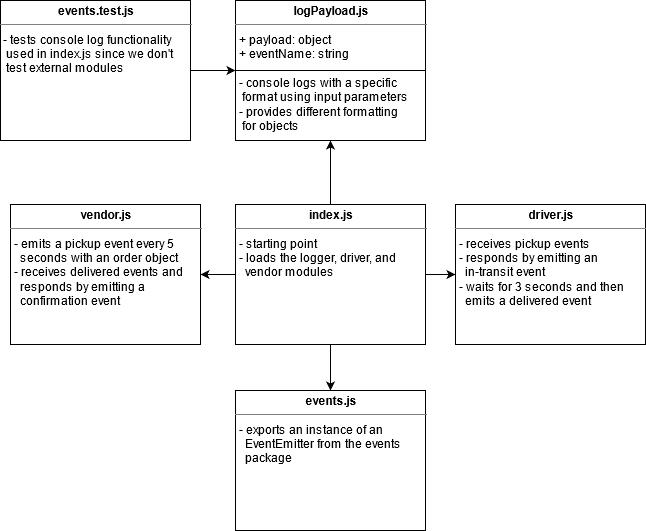

The diagram above was exported from draw.io. Its source (the exported page's mxGraphModel, read from the mxfile embedded in the PNG):
<mxGraphModel dx="2062" dy="1123" grid="1" gridSize="10" guides="1" tooltips="1" connect="1" arrows="1" fold="1" page="1" pageScale="1" pageWidth="1169" pageHeight="826" background="#ffffff" math="0" shadow="0">
  <root>
    <mxCell id="0" />
    <mxCell id="1" parent="0" />
    <mxCell id="vBddboIVCOBGoCwsKS9x-4" style="edgeStyle=orthogonalEdgeStyle;rounded=0;orthogonalLoop=1;jettySize=auto;html=1;exitX=1;exitY=0.5;exitDx=0;exitDy=0;entryX=0;entryY=0.5;entryDx=0;entryDy=0;" parent="1" source="uk9tYBDSgavBsX28dxRH-1" target="vBddboIVCOBGoCwsKS9x-1" edge="1">
      <mxGeometry relative="1" as="geometry" />
    </mxCell>
    <mxCell id="QrVjBNvXS_jnbxkEHDsX-9" style="edgeStyle=orthogonalEdgeStyle;rounded=0;orthogonalLoop=1;jettySize=auto;html=1;exitX=0;exitY=0.5;exitDx=0;exitDy=0;entryX=1;entryY=0.5;entryDx=0;entryDy=0;" edge="1" parent="1" source="uk9tYBDSgavBsX28dxRH-1" target="vBddboIVCOBGoCwsKS9x-2">
      <mxGeometry relative="1" as="geometry" />
    </mxCell>
    <mxCell id="QrVjBNvXS_jnbxkEHDsX-13" style="edgeStyle=orthogonalEdgeStyle;rounded=0;orthogonalLoop=1;jettySize=auto;html=1;exitX=0.5;exitY=0;exitDx=0;exitDy=0;" edge="1" parent="1" source="uk9tYBDSgavBsX28dxRH-1" target="vBddboIVCOBGoCwsKS9x-32">
      <mxGeometry relative="1" as="geometry" />
    </mxCell>
    <mxCell id="QrVjBNvXS_jnbxkEHDsX-18" style="edgeStyle=orthogonalEdgeStyle;rounded=0;orthogonalLoop=1;jettySize=auto;html=1;exitX=0.5;exitY=1;exitDx=0;exitDy=0;" edge="1" parent="1" source="uk9tYBDSgavBsX28dxRH-1" target="QrVjBNvXS_jnbxkEHDsX-17">
      <mxGeometry relative="1" as="geometry" />
    </mxCell>
    <mxCell id="uk9tYBDSgavBsX28dxRH-1" value="&lt;p style=&quot;margin: 0px ; margin-top: 4px ; text-align: center&quot;&gt;&lt;b&gt;index.js&lt;/b&gt;&lt;/p&gt;&lt;hr size=&quot;1&quot;&gt;&lt;p style=&quot;margin: 0px ; margin-left: 4px&quot;&gt;&lt;/p&gt;&lt;p style=&quot;margin: 0px ; margin-left: 4px&quot;&gt;- starting point&lt;br&gt;&lt;/p&gt;&lt;p style=&quot;margin: 0px ; margin-left: 4px&quot;&gt;- loads the logger, driver, and &lt;br&gt;&lt;/p&gt;&lt;p style=&quot;margin: 0px ; margin-left: 4px&quot;&gt;&amp;nbsp; vendor modules&lt;br&gt;&lt;/p&gt;&lt;div&gt;&lt;br&gt;&lt;/div&gt;" style="verticalAlign=top;align=left;overflow=fill;fontSize=12;fontFamily=Helvetica;html=1;rounded=0;shadow=0;comic=0;labelBackgroundColor=none;strokeWidth=1" parent="1" vertex="1">
      <mxGeometry x="525" y="244" width="190" height="140" as="geometry" />
    </mxCell>
    <mxCell id="vBddboIVCOBGoCwsKS9x-1" value="&lt;p style=&quot;margin: 0px ; margin-top: 4px ; text-align: center&quot;&gt;&lt;b&gt;driver.js&lt;/b&gt;&lt;/p&gt;&lt;hr size=&quot;1&quot;&gt;&lt;p style=&quot;margin: 0px ; margin-left: 4px&quot;&gt;- receives pickup events&lt;/p&gt;&lt;p style=&quot;margin: 0px ; margin-left: 4px&quot;&gt;- responds by emitting an&lt;/p&gt;&lt;p style=&quot;margin: 0px ; margin-left: 4px&quot;&gt;&amp;nbsp; in-transit event&lt;/p&gt;&lt;p style=&quot;margin: 0px ; margin-left: 4px&quot;&gt;- waits for 3 seconds and then&lt;/p&gt;&lt;p style=&quot;margin: 0px ; margin-left: 4px&quot;&gt;&amp;nbsp; emits a delivered event&lt;br&gt;&lt;/p&gt;" style="verticalAlign=top;align=left;overflow=fill;fontSize=12;fontFamily=Helvetica;html=1;rounded=0;shadow=0;comic=0;labelBackgroundColor=none;strokeWidth=1" parent="1" vertex="1">
      <mxGeometry x="745" y="244" width="190" height="140" as="geometry" />
    </mxCell>
    <mxCell id="vBddboIVCOBGoCwsKS9x-2" value="&lt;p style=&quot;margin: 0px ; margin-top: 4px ; text-align: center&quot;&gt;&lt;b&gt;vendor.js&lt;/b&gt;&lt;/p&gt;&lt;hr size=&quot;1&quot;&gt;&lt;p style=&quot;margin: 0px ; margin-left: 4px&quot;&gt;- emits a pickup event every 5&lt;/p&gt;&lt;p style=&quot;margin: 0px ; margin-left: 4px&quot;&gt;&amp;nbsp; seconds with an order object&lt;/p&gt;&lt;p style=&quot;margin: 0px ; margin-left: 4px&quot;&gt;- receives delivered events and&lt;/p&gt;&lt;p style=&quot;margin: 0px ; margin-left: 4px&quot;&gt;&amp;nbsp; responds by emitting a &lt;br&gt;&lt;/p&gt;&lt;p style=&quot;margin: 0px ; margin-left: 4px&quot;&gt;&amp;nbsp; confirmation event&lt;br&gt;&lt;/p&gt;" style="verticalAlign=top;align=left;overflow=fill;fontSize=12;fontFamily=Helvetica;html=1;rounded=0;shadow=0;comic=0;labelBackgroundColor=none;strokeWidth=1" parent="1" vertex="1">
      <mxGeometry x="300" y="244" width="190" height="140" as="geometry" />
    </mxCell>
    <mxCell id="vBddboIVCOBGoCwsKS9x-32" value="&lt;p style=&quot;margin: 0px ; margin-top: 4px ; text-align: center&quot;&gt;&lt;b&gt;logPayload.js&lt;/b&gt;&lt;/p&gt;&lt;hr size=&quot;1&quot;&gt;&lt;p style=&quot;margin: 0px ; margin-left: 4px&quot;&gt;+ payload: object&lt;/p&gt;&lt;p style=&quot;margin: 0px ; margin-left: 4px&quot;&gt;+ eventName: string&lt;/p&gt;&lt;p style=&quot;margin: 0px ; margin-left: 4px&quot;&gt;&lt;br&gt;&lt;/p&gt;&lt;p style=&quot;margin: 0px ; margin-left: 4px&quot;&gt;- console logs with a specific&lt;/p&gt;&lt;p style=&quot;margin: 0px ; margin-left: 4px&quot;&gt;&amp;nbsp;format using input parameters&lt;/p&gt;&lt;p style=&quot;margin: 0px ; margin-left: 4px&quot;&gt;- provides different formatting&lt;/p&gt;&lt;p style=&quot;margin: 0px ; margin-left: 4px&quot;&gt;&amp;nbsp;for objects&lt;br&gt;&lt;/p&gt;" style="verticalAlign=top;align=left;overflow=fill;fontSize=12;fontFamily=Helvetica;html=1;rounded=0;shadow=0;comic=0;labelBackgroundColor=none;strokeWidth=1" parent="1" vertex="1">
      <mxGeometry x="525" y="40" width="190" height="140" as="geometry" />
    </mxCell>
    <mxCell id="QrVjBNvXS_jnbxkEHDsX-12" value="" style="endArrow=none;html=1;exitX=0;exitY=0.5;exitDx=0;exitDy=0;entryX=1;entryY=0.5;entryDx=0;entryDy=0;" edge="1" parent="1" source="vBddboIVCOBGoCwsKS9x-32" target="vBddboIVCOBGoCwsKS9x-32">
      <mxGeometry width="50" height="50" relative="1" as="geometry">
        <mxPoint x="830" y="160" as="sourcePoint" />
        <mxPoint x="880" y="110" as="targetPoint" />
        <Array as="points" />
      </mxGeometry>
    </mxCell>
    <mxCell id="QrVjBNvXS_jnbxkEHDsX-16" style="edgeStyle=orthogonalEdgeStyle;rounded=0;orthogonalLoop=1;jettySize=auto;html=1;exitX=1;exitY=0.5;exitDx=0;exitDy=0;entryX=0;entryY=0.5;entryDx=0;entryDy=0;" edge="1" parent="1" source="QrVjBNvXS_jnbxkEHDsX-14" target="vBddboIVCOBGoCwsKS9x-32">
      <mxGeometry relative="1" as="geometry" />
    </mxCell>
    <mxCell id="QrVjBNvXS_jnbxkEHDsX-14" value="&lt;p style=&quot;margin: 0px ; margin-top: 4px ; text-align: center&quot;&gt;&lt;b&gt;events.test.js&lt;/b&gt;&lt;/p&gt;&lt;hr size=&quot;1&quot;&gt;&lt;div&gt;&amp;nbsp;- tests console log functionality&lt;/div&gt;&lt;div&gt;&amp;nbsp; used in index.js since we don't&lt;/div&gt;&lt;div&gt;&amp;nbsp; test external modules&lt;br&gt;&lt;/div&gt;" style="verticalAlign=top;align=left;overflow=fill;fontSize=12;fontFamily=Helvetica;html=1;rounded=0;shadow=0;comic=0;labelBackgroundColor=none;strokeWidth=1" vertex="1" parent="1">
      <mxGeometry x="290" y="40" width="190" height="140" as="geometry" />
    </mxCell>
    <mxCell id="QrVjBNvXS_jnbxkEHDsX-17" value="&lt;p style=&quot;margin: 0px ; margin-top: 4px ; text-align: center&quot;&gt;&lt;b&gt;events.js&lt;/b&gt;&lt;/p&gt;&lt;hr size=&quot;1&quot;&gt;&lt;p style=&quot;margin: 0px ; margin-left: 4px&quot;&gt;&lt;/p&gt;&lt;p style=&quot;margin: 0px ; margin-left: 4px&quot;&gt;- exports an instance of an&lt;/p&gt;&lt;p style=&quot;margin: 0px ; margin-left: 4px&quot;&gt;&amp;nbsp; EventEmitter from the events&lt;/p&gt;&lt;p style=&quot;margin: 0px ; margin-left: 4px&quot;&gt;&amp;nbsp; package&lt;br&gt;&lt;/p&gt;" style="verticalAlign=top;align=left;overflow=fill;fontSize=12;fontFamily=Helvetica;html=1;rounded=0;shadow=0;comic=0;labelBackgroundColor=none;strokeWidth=1" vertex="1" parent="1">
      <mxGeometry x="525" y="430" width="190" height="140" as="geometry" />
    </mxCell>
  </root>
</mxGraphModel>